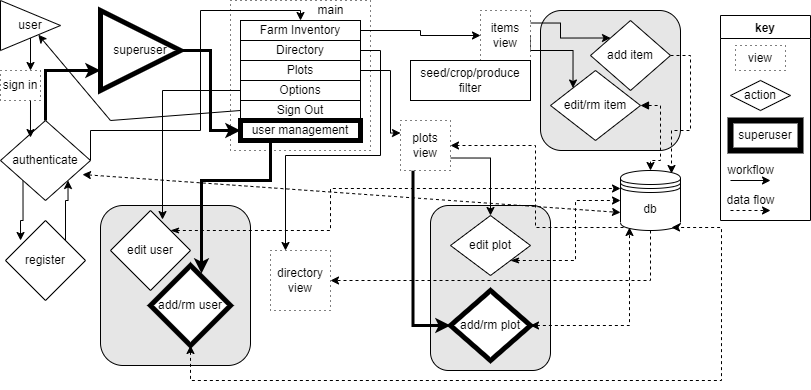

The diagram above was exported from draw.io. Its source (the exported page's mxGraphModel, read from the mxfile embedded in the PNG):
<mxGraphModel dx="1108" dy="529" grid="1" gridSize="10" guides="1" tooltips="1" connect="1" arrows="1" fold="1" page="1" pageScale="1" pageWidth="850" pageHeight="1100" math="0" shadow="0">
  <root>
    <mxCell id="0" />
    <mxCell id="1" parent="0" />
    <mxCell id="2kGTdsZeKOC9wKIlFGwh-84" value="" style="rounded=0;whiteSpace=wrap;html=1;strokeColor=#000000;strokeWidth=1;fillColor=#FFFFFF;dashed=1;dashPattern=1 4;" parent="1" vertex="1">
      <mxGeometry x="240" y="10" width="140" height="150" as="geometry" />
    </mxCell>
    <mxCell id="2kGTdsZeKOC9wKIlFGwh-66" value="" style="rounded=1;whiteSpace=wrap;html=1;strokeColor=#000000;strokeWidth=0;fillColor=#E6E6E6;" parent="1" vertex="1">
      <mxGeometry x="110" y="215" width="150" height="160" as="geometry" />
    </mxCell>
    <mxCell id="2kGTdsZeKOC9wKIlFGwh-65" value="" style="rounded=1;whiteSpace=wrap;html=1;strokeColor=#000000;strokeWidth=0;fillColor=#E6E6E6;" parent="1" vertex="1">
      <mxGeometry x="550" y="20" width="140" height="140" as="geometry" />
    </mxCell>
    <mxCell id="2kGTdsZeKOC9wKIlFGwh-64" value="" style="rounded=1;whiteSpace=wrap;html=1;strokeColor=#000000;strokeWidth=0;fillColor=#E6E6E6;" parent="1" vertex="1">
      <mxGeometry x="440" y="215" width="120" height="165" as="geometry" />
    </mxCell>
    <mxCell id="2kGTdsZeKOC9wKIlFGwh-31" style="edgeStyle=orthogonalEdgeStyle;rounded=0;orthogonalLoop=1;jettySize=auto;html=1;exitX=0.5;exitY=1;exitDx=0;exitDy=0;entryX=1;entryY=0.5;entryDx=0;entryDy=0;dashed=1;" parent="1" source="OYxCT5j-wCBmfBc-J0ei-1" target="2kGTdsZeKOC9wKIlFGwh-30" edge="1">
      <mxGeometry relative="1" as="geometry" />
    </mxCell>
    <mxCell id="2kGTdsZeKOC9wKIlFGwh-46" style="edgeStyle=orthogonalEdgeStyle;rounded=0;orthogonalLoop=1;jettySize=auto;html=1;exitX=0.15;exitY=0.95;exitDx=0;exitDy=0;exitPerimeter=0;entryX=1;entryY=0.5;entryDx=0;entryDy=0;dashed=1;" parent="1" source="OYxCT5j-wCBmfBc-J0ei-1" target="2kGTdsZeKOC9wKIlFGwh-35" edge="1">
      <mxGeometry relative="1" as="geometry" />
    </mxCell>
    <mxCell id="OYxCT5j-wCBmfBc-J0ei-1" value="db" style="shape=datastore;whiteSpace=wrap;html=1;" parent="1" vertex="1">
      <mxGeometry x="630" y="180" width="60" height="60" as="geometry" />
    </mxCell>
    <mxCell id="2kGTdsZeKOC9wKIlFGwh-20" style="edgeStyle=orthogonalEdgeStyle;rounded=0;orthogonalLoop=1;jettySize=auto;html=1;entryX=0;entryY=0.5;entryDx=0;entryDy=0;" parent="1" source="2kGTdsZeKOC9wKIlFGwh-3" target="2kGTdsZeKOC9wKIlFGwh-18" edge="1">
      <mxGeometry relative="1" as="geometry" />
    </mxCell>
    <mxCell id="2kGTdsZeKOC9wKIlFGwh-3" value="Farm Inventory" style="rounded=0;whiteSpace=wrap;html=1;" parent="1" vertex="1">
      <mxGeometry x="250" y="30" width="120" height="20" as="geometry" />
    </mxCell>
    <mxCell id="2kGTdsZeKOC9wKIlFGwh-34" style="edgeStyle=orthogonalEdgeStyle;rounded=0;orthogonalLoop=1;jettySize=auto;html=1;exitX=1;exitY=0.5;exitDx=0;exitDy=0;entryX=0.25;entryY=0;entryDx=0;entryDy=0;" parent="1" source="2kGTdsZeKOC9wKIlFGwh-4" target="2kGTdsZeKOC9wKIlFGwh-30" edge="1">
      <mxGeometry relative="1" as="geometry">
        <Array as="points">
          <mxPoint x="390" y="60" />
          <mxPoint x="390" y="165" />
          <mxPoint x="295" y="165" />
        </Array>
      </mxGeometry>
    </mxCell>
    <mxCell id="2kGTdsZeKOC9wKIlFGwh-4" value="Directory" style="rounded=0;whiteSpace=wrap;html=1;" parent="1" vertex="1">
      <mxGeometry x="250" y="50" width="120" height="20" as="geometry" />
    </mxCell>
    <mxCell id="2kGTdsZeKOC9wKIlFGwh-60" style="edgeStyle=orthogonalEdgeStyle;rounded=0;orthogonalLoop=1;jettySize=auto;html=1;exitX=1;exitY=0.5;exitDx=0;exitDy=0;entryX=0;entryY=0.25;entryDx=0;entryDy=0;startArrow=none;startFill=0;strokeColor=default;strokeWidth=1;" parent="1" source="2kGTdsZeKOC9wKIlFGwh-5" target="2kGTdsZeKOC9wKIlFGwh-35" edge="1">
      <mxGeometry relative="1" as="geometry">
        <Array as="points">
          <mxPoint x="400" y="80" />
          <mxPoint x="400" y="143" />
        </Array>
      </mxGeometry>
    </mxCell>
    <mxCell id="2kGTdsZeKOC9wKIlFGwh-5" value="Plots" style="rounded=0;whiteSpace=wrap;html=1;" parent="1" vertex="1">
      <mxGeometry x="250" y="70" width="120" height="20" as="geometry" />
    </mxCell>
    <mxCell id="2kGTdsZeKOC9wKIlFGwh-39" style="edgeStyle=orthogonalEdgeStyle;rounded=0;orthogonalLoop=1;jettySize=auto;html=1;exitX=0;exitY=0.5;exitDx=0;exitDy=0;entryX=0.65;entryY=0.113;entryDx=0;entryDy=0;entryPerimeter=0;" parent="1" source="2kGTdsZeKOC9wKIlFGwh-6" target="2kGTdsZeKOC9wKIlFGwh-37" edge="1">
      <mxGeometry relative="1" as="geometry" />
    </mxCell>
    <mxCell id="2kGTdsZeKOC9wKIlFGwh-6" value="Options" style="rounded=0;whiteSpace=wrap;html=1;" parent="1" vertex="1">
      <mxGeometry x="250" y="90" width="120" height="20" as="geometry" />
    </mxCell>
    <mxCell id="2kGTdsZeKOC9wKIlFGwh-7" value="Sign Out" style="rounded=0;whiteSpace=wrap;html=1;" parent="1" vertex="1">
      <mxGeometry x="250" y="110" width="120" height="20" as="geometry" />
    </mxCell>
    <mxCell id="2kGTdsZeKOC9wKIlFGwh-8" value="" style="endArrow=classic;html=1;rounded=0;fillColor=#f8cecc;strokeColor=#000000;exitX=0;exitY=0.5;exitDx=0;exitDy=0;" parent="1" source="2kGTdsZeKOC9wKIlFGwh-7" target="2kGTdsZeKOC9wKIlFGwh-13" edge="1">
      <mxGeometry width="50" height="50" relative="1" as="geometry">
        <mxPoint x="190" y="130" as="sourcePoint" />
        <mxPoint x="93.98648648648646" y="171.62162162162167" as="targetPoint" />
        <Array as="points">
          <mxPoint x="120" y="130" />
        </Array>
      </mxGeometry>
    </mxCell>
    <mxCell id="2kGTdsZeKOC9wKIlFGwh-47" style="edgeStyle=orthogonalEdgeStyle;rounded=0;orthogonalLoop=1;jettySize=auto;html=1;exitX=1;exitY=0.5;exitDx=0;exitDy=0;entryX=0.85;entryY=0.05;entryDx=0;entryDy=0;entryPerimeter=0;dashed=1;" parent="1" source="2kGTdsZeKOC9wKIlFGwh-11" target="OYxCT5j-wCBmfBc-J0ei-1" edge="1">
      <mxGeometry relative="1" as="geometry" />
    </mxCell>
    <mxCell id="2kGTdsZeKOC9wKIlFGwh-11" value="add item" style="rhombus;whiteSpace=wrap;html=1;" parent="1" vertex="1">
      <mxGeometry x="600" y="30" width="80" height="70" as="geometry" />
    </mxCell>
    <mxCell id="2kGTdsZeKOC9wKIlFGwh-48" style="edgeStyle=orthogonalEdgeStyle;rounded=0;orthogonalLoop=1;jettySize=auto;html=1;exitX=1;exitY=0.5;exitDx=0;exitDy=0;dashed=1;strokeColor=none;startArrow=block;startFill=1;" parent="1" source="2kGTdsZeKOC9wKIlFGwh-12" target="OYxCT5j-wCBmfBc-J0ei-1" edge="1">
      <mxGeometry relative="1" as="geometry" />
    </mxCell>
    <mxCell id="2kGTdsZeKOC9wKIlFGwh-49" style="edgeStyle=orthogonalEdgeStyle;rounded=0;orthogonalLoop=1;jettySize=auto;html=1;exitX=1;exitY=0.5;exitDx=0;exitDy=0;dashed=1;startArrow=block;startFill=1;strokeColor=default;" parent="1" source="2kGTdsZeKOC9wKIlFGwh-12" edge="1">
      <mxGeometry relative="1" as="geometry">
        <mxPoint x="660" y="180" as="targetPoint" />
      </mxGeometry>
    </mxCell>
    <mxCell id="2kGTdsZeKOC9wKIlFGwh-12" value="edit/rm item" style="rhombus;whiteSpace=wrap;html=1;" parent="1" vertex="1">
      <mxGeometry x="560" y="80" width="90" height="70" as="geometry" />
    </mxCell>
    <mxCell id="2kGTdsZeKOC9wKIlFGwh-88" style="edgeStyle=orthogonalEdgeStyle;rounded=0;orthogonalLoop=1;jettySize=auto;html=1;exitX=0.5;exitY=1;exitDx=0;exitDy=0;entryX=0.75;entryY=0;entryDx=0;entryDy=0;startArrow=none;startFill=0;strokeColor=default;strokeWidth=1;" parent="1" source="2kGTdsZeKOC9wKIlFGwh-13" target="2kGTdsZeKOC9wKIlFGwh-87" edge="1">
      <mxGeometry relative="1" as="geometry" />
    </mxCell>
    <mxCell id="2kGTdsZeKOC9wKIlFGwh-13" value="user" style="triangle;whiteSpace=wrap;html=1;" parent="1" vertex="1">
      <mxGeometry x="10" y="10" width="60" height="50" as="geometry" />
    </mxCell>
    <mxCell id="2kGTdsZeKOC9wKIlFGwh-15" value="" style="endArrow=classic;startArrow=classic;html=1;rounded=0;entryX=0;entryY=0.7;entryDx=0;entryDy=0;exitX=0.911;exitY=0.675;exitDx=0;exitDy=0;dashed=1;exitPerimeter=0;" parent="1" source="2kGTdsZeKOC9wKIlFGwh-68" target="OYxCT5j-wCBmfBc-J0ei-1" edge="1">
      <mxGeometry width="50" height="50" relative="1" as="geometry">
        <mxPoint x="120" y="195" as="sourcePoint" />
        <mxPoint x="200" y="160" as="targetPoint" />
      </mxGeometry>
    </mxCell>
    <mxCell id="2kGTdsZeKOC9wKIlFGwh-51" style="edgeStyle=orthogonalEdgeStyle;rounded=0;orthogonalLoop=1;jettySize=auto;html=1;exitX=1;exitY=0.25;exitDx=0;exitDy=0;entryX=0;entryY=0;entryDx=0;entryDy=0;startArrow=none;startFill=0;strokeColor=default;" parent="1" source="2kGTdsZeKOC9wKIlFGwh-18" target="2kGTdsZeKOC9wKIlFGwh-11" edge="1">
      <mxGeometry relative="1" as="geometry" />
    </mxCell>
    <mxCell id="2kGTdsZeKOC9wKIlFGwh-52" style="edgeStyle=orthogonalEdgeStyle;rounded=0;orthogonalLoop=1;jettySize=auto;html=1;exitX=1;exitY=0.5;exitDx=0;exitDy=0;entryX=0;entryY=0;entryDx=0;entryDy=0;startArrow=none;startFill=0;strokeColor=default;" parent="1" source="2kGTdsZeKOC9wKIlFGwh-18" target="2kGTdsZeKOC9wKIlFGwh-12" edge="1">
      <mxGeometry relative="1" as="geometry">
        <Array as="points">
          <mxPoint x="540" y="60" />
          <mxPoint x="583" y="60" />
        </Array>
      </mxGeometry>
    </mxCell>
    <mxCell id="2kGTdsZeKOC9wKIlFGwh-18" value="items view" style="whiteSpace=wrap;html=1;aspect=fixed;dashed=1;dashPattern=1 4;" parent="1" vertex="1">
      <mxGeometry x="490" y="20" width="50" height="50" as="geometry" />
    </mxCell>
    <mxCell id="2kGTdsZeKOC9wKIlFGwh-19" value="seed/crop/produce filter" style="whiteSpace=wrap;html=1;" parent="1" vertex="1">
      <mxGeometry x="420" y="70" width="120" height="40" as="geometry" />
    </mxCell>
    <mxCell id="2kGTdsZeKOC9wKIlFGwh-27" style="edgeStyle=orthogonalEdgeStyle;rounded=0;orthogonalLoop=1;jettySize=auto;html=1;exitX=1;exitY=0.5;exitDx=0;exitDy=0;entryX=0;entryY=0.5;entryDx=0;entryDy=0;strokeWidth=3;" parent="1" source="2kGTdsZeKOC9wKIlFGwh-22" target="2kGTdsZeKOC9wKIlFGwh-23" edge="1">
      <mxGeometry relative="1" as="geometry" />
    </mxCell>
    <mxCell id="2kGTdsZeKOC9wKIlFGwh-22" value="superuser" style="triangle;whiteSpace=wrap;html=1;strokeWidth=5;" parent="1" vertex="1">
      <mxGeometry x="110" y="20" width="80" height="80" as="geometry" />
    </mxCell>
    <mxCell id="2kGTdsZeKOC9wKIlFGwh-38" style="edgeStyle=orthogonalEdgeStyle;rounded=0;orthogonalLoop=1;jettySize=auto;html=1;exitX=0.25;exitY=1;exitDx=0;exitDy=0;entryX=0.638;entryY=0.1;entryDx=0;entryDy=0;entryPerimeter=0;strokeWidth=3;" parent="1" source="2kGTdsZeKOC9wKIlFGwh-23" target="2kGTdsZeKOC9wKIlFGwh-24" edge="1">
      <mxGeometry relative="1" as="geometry">
        <mxPoint x="230" y="240" as="targetPoint" />
        <Array as="points">
          <mxPoint x="280" y="190" />
          <mxPoint x="211" y="190" />
        </Array>
      </mxGeometry>
    </mxCell>
    <mxCell id="2kGTdsZeKOC9wKIlFGwh-23" value="user management" style="whiteSpace=wrap;html=1;strokeColor=#000000;strokeWidth=5;" parent="1" vertex="1">
      <mxGeometry x="250" y="130" width="120" height="20" as="geometry" />
    </mxCell>
    <mxCell id="2kGTdsZeKOC9wKIlFGwh-63" style="edgeStyle=orthogonalEdgeStyle;rounded=0;orthogonalLoop=1;jettySize=auto;html=1;exitX=0.5;exitY=1;exitDx=0;exitDy=0;entryX=0.85;entryY=0.95;entryDx=0;entryDy=0;entryPerimeter=0;startArrow=classic;startFill=1;strokeColor=default;strokeWidth=1;dashed=1;" parent="1" source="2kGTdsZeKOC9wKIlFGwh-24" target="OYxCT5j-wCBmfBc-J0ei-1" edge="1">
      <mxGeometry relative="1" as="geometry">
        <Array as="points">
          <mxPoint x="200" y="390" />
          <mxPoint x="731" y="390" />
        </Array>
      </mxGeometry>
    </mxCell>
    <mxCell id="2kGTdsZeKOC9wKIlFGwh-24" value="add/rm user" style="rhombus;whiteSpace=wrap;html=1;strokeWidth=5;" parent="1" vertex="1">
      <mxGeometry x="160" y="275" width="80" height="80" as="geometry" />
    </mxCell>
    <mxCell id="2kGTdsZeKOC9wKIlFGwh-30" value="directory view" style="whiteSpace=wrap;html=1;aspect=fixed;strokeColor=#000000;strokeWidth=1;dashed=1;dashPattern=1 4;" parent="1" vertex="1">
      <mxGeometry x="280" y="260" width="60" height="60" as="geometry" />
    </mxCell>
    <mxCell id="2kGTdsZeKOC9wKIlFGwh-58" style="edgeStyle=orthogonalEdgeStyle;rounded=0;orthogonalLoop=1;jettySize=auto;html=1;exitX=0.25;exitY=1;exitDx=0;exitDy=0;entryX=0;entryY=0.5;entryDx=0;entryDy=0;startArrow=none;startFill=0;strokeColor=default;strokeWidth=3;" parent="1" source="2kGTdsZeKOC9wKIlFGwh-35" target="2kGTdsZeKOC9wKIlFGwh-57" edge="1">
      <mxGeometry relative="1" as="geometry" />
    </mxCell>
    <mxCell id="2kGTdsZeKOC9wKIlFGwh-62" style="edgeStyle=orthogonalEdgeStyle;rounded=0;orthogonalLoop=1;jettySize=auto;html=1;exitX=1;exitY=0.75;exitDx=0;exitDy=0;entryX=0.5;entryY=0;entryDx=0;entryDy=0;startArrow=none;startFill=0;strokeColor=default;strokeWidth=1;" parent="1" source="2kGTdsZeKOC9wKIlFGwh-35" target="2kGTdsZeKOC9wKIlFGwh-53" edge="1">
      <mxGeometry relative="1" as="geometry" />
    </mxCell>
    <mxCell id="2kGTdsZeKOC9wKIlFGwh-35" value="plots view" style="whiteSpace=wrap;html=1;aspect=fixed;strokeColor=#000000;strokeWidth=1;dashed=1;dashPattern=1 4;" parent="1" vertex="1">
      <mxGeometry x="410" y="130" width="50" height="50" as="geometry" />
    </mxCell>
    <mxCell id="2kGTdsZeKOC9wKIlFGwh-86" style="edgeStyle=orthogonalEdgeStyle;rounded=0;orthogonalLoop=1;jettySize=auto;html=1;exitX=1;exitY=0;exitDx=0;exitDy=0;entryX=0;entryY=0.3;entryDx=0;entryDy=0;dashed=1;startArrow=classicThin;startFill=1;strokeColor=default;strokeWidth=1;" parent="1" source="2kGTdsZeKOC9wKIlFGwh-37" target="OYxCT5j-wCBmfBc-J0ei-1" edge="1">
      <mxGeometry relative="1" as="geometry">
        <Array as="points">
          <mxPoint x="340" y="240" />
          <mxPoint x="340" y="198" />
        </Array>
      </mxGeometry>
    </mxCell>
    <mxCell id="2kGTdsZeKOC9wKIlFGwh-37" value="edit user" style="rhombus;whiteSpace=wrap;html=1;strokeColor=#000000;strokeWidth=1;" parent="1" vertex="1">
      <mxGeometry x="120" y="220" width="80" height="80" as="geometry" />
    </mxCell>
    <mxCell id="2kGTdsZeKOC9wKIlFGwh-55" style="edgeStyle=orthogonalEdgeStyle;rounded=0;orthogonalLoop=1;jettySize=auto;html=1;exitX=1;exitY=1;exitDx=0;exitDy=0;entryX=0;entryY=0.5;entryDx=0;entryDy=0;startArrow=classicThin;startFill=1;strokeColor=default;dashed=1;" parent="1" source="2kGTdsZeKOC9wKIlFGwh-53" target="OYxCT5j-wCBmfBc-J0ei-1" edge="1">
      <mxGeometry relative="1" as="geometry" />
    </mxCell>
    <mxCell id="2kGTdsZeKOC9wKIlFGwh-53" value="edit plot" style="rhombus;whiteSpace=wrap;html=1;strokeColor=#000000;strokeWidth=1;" parent="1" vertex="1">
      <mxGeometry x="460" y="225" width="80" height="60" as="geometry" />
    </mxCell>
    <mxCell id="2kGTdsZeKOC9wKIlFGwh-59" style="edgeStyle=orthogonalEdgeStyle;rounded=0;orthogonalLoop=1;jettySize=auto;html=1;exitX=1;exitY=0.5;exitDx=0;exitDy=0;entryX=0.15;entryY=0.95;entryDx=0;entryDy=0;entryPerimeter=0;startArrow=classic;startFill=1;strokeColor=default;strokeWidth=1;dashed=1;" parent="1" source="2kGTdsZeKOC9wKIlFGwh-57" target="OYxCT5j-wCBmfBc-J0ei-1" edge="1">
      <mxGeometry relative="1" as="geometry" />
    </mxCell>
    <mxCell id="2kGTdsZeKOC9wKIlFGwh-57" value="add/rm plot" style="rhombus;whiteSpace=wrap;html=1;strokeWidth=5;" parent="1" vertex="1">
      <mxGeometry x="460" y="300" width="80" height="70" as="geometry" />
    </mxCell>
    <mxCell id="2kGTdsZeKOC9wKIlFGwh-71" style="edgeStyle=orthogonalEdgeStyle;rounded=0;orthogonalLoop=1;jettySize=auto;html=1;exitX=0.5;exitY=0;exitDx=0;exitDy=0;entryX=0;entryY=0.75;entryDx=0;entryDy=0;startArrow=none;startFill=0;strokeColor=default;strokeWidth=3;" parent="1" source="2kGTdsZeKOC9wKIlFGwh-68" target="2kGTdsZeKOC9wKIlFGwh-22" edge="1">
      <mxGeometry relative="1" as="geometry" />
    </mxCell>
    <mxCell id="2kGTdsZeKOC9wKIlFGwh-72" style="edgeStyle=orthogonalEdgeStyle;rounded=0;orthogonalLoop=1;jettySize=auto;html=1;exitX=1;exitY=0.5;exitDx=0;exitDy=0;entryX=0.5;entryY=0;entryDx=0;entryDy=0;startArrow=none;startFill=0;strokeColor=default;strokeWidth=1;" parent="1" source="2kGTdsZeKOC9wKIlFGwh-68" target="2kGTdsZeKOC9wKIlFGwh-3" edge="1">
      <mxGeometry relative="1" as="geometry">
        <Array as="points">
          <mxPoint x="210" y="140" />
          <mxPoint x="210" y="20" />
          <mxPoint x="310" y="20" />
        </Array>
      </mxGeometry>
    </mxCell>
    <mxCell id="TuFsTjHtF2LQoUVJh08w-2" style="edgeStyle=orthogonalEdgeStyle;rounded=0;orthogonalLoop=1;jettySize=auto;html=1;exitX=0;exitY=1;exitDx=0;exitDy=0;entryX=0.188;entryY=0.25;entryDx=0;entryDy=0;entryPerimeter=0;" edge="1" parent="1" source="2kGTdsZeKOC9wKIlFGwh-68" target="TuFsTjHtF2LQoUVJh08w-1">
      <mxGeometry relative="1" as="geometry">
        <Array as="points">
          <mxPoint x="32" y="230" />
          <mxPoint x="30" y="230" />
        </Array>
      </mxGeometry>
    </mxCell>
    <mxCell id="2kGTdsZeKOC9wKIlFGwh-68" value="authenticate" style="rhombus;whiteSpace=wrap;html=1;strokeColor=#000000;strokeWidth=1;fillColor=#FFFFFF;" parent="1" vertex="1">
      <mxGeometry x="10" y="130" width="90" height="80" as="geometry" />
    </mxCell>
    <mxCell id="2kGTdsZeKOC9wKIlFGwh-73" value="key" style="swimlane;strokeColor=#000000;strokeWidth=1;fillColor=#FFFFFF;" parent="1" vertex="1">
      <mxGeometry x="730" y="25" width="90" height="205" as="geometry" />
    </mxCell>
    <mxCell id="2kGTdsZeKOC9wKIlFGwh-74" value="action" style="rhombus;whiteSpace=wrap;html=1;strokeColor=#000000;strokeWidth=1;fillColor=#FFFFFF;" parent="2kGTdsZeKOC9wKIlFGwh-73" vertex="1">
      <mxGeometry x="10" y="65" width="60" height="30" as="geometry" />
    </mxCell>
    <mxCell id="2kGTdsZeKOC9wKIlFGwh-75" value="view" style="rounded=0;whiteSpace=wrap;html=1;strokeColor=#000000;strokeWidth=1;fillColor=#FFFFFF;dashed=1;dashPattern=1 4;" parent="2kGTdsZeKOC9wKIlFGwh-73" vertex="1">
      <mxGeometry x="15" y="30" width="50" height="25" as="geometry" />
    </mxCell>
    <mxCell id="2kGTdsZeKOC9wKIlFGwh-76" value="superuser" style="rounded=0;whiteSpace=wrap;html=1;strokeColor=#000000;strokeWidth=6;fillColor=#FFFFFF;" parent="2kGTdsZeKOC9wKIlFGwh-73" vertex="1">
      <mxGeometry x="10" y="105" width="70" height="30" as="geometry" />
    </mxCell>
    <mxCell id="2kGTdsZeKOC9wKIlFGwh-78" value="" style="endArrow=classic;html=1;rounded=0;strokeColor=default;strokeWidth=1;" parent="2kGTdsZeKOC9wKIlFGwh-73" edge="1">
      <mxGeometry width="50" height="50" relative="1" as="geometry">
        <mxPoint x="10" y="165" as="sourcePoint" />
        <mxPoint x="50" y="165" as="targetPoint" />
      </mxGeometry>
    </mxCell>
    <mxCell id="2kGTdsZeKOC9wKIlFGwh-79" value="workflow" style="text;html=1;align=center;verticalAlign=middle;resizable=0;points=[];autosize=1;strokeColor=none;fillColor=none;" parent="2kGTdsZeKOC9wKIlFGwh-73" vertex="1">
      <mxGeometry y="145" width="60" height="20" as="geometry" />
    </mxCell>
    <mxCell id="2kGTdsZeKOC9wKIlFGwh-80" value="" style="endArrow=none;dashed=1;html=1;rounded=0;strokeColor=none;strokeWidth=1;startArrow=none;startFill=0;" parent="2kGTdsZeKOC9wKIlFGwh-73" edge="1">
      <mxGeometry width="50" height="50" relative="1" as="geometry">
        <mxPoint x="10" y="195" as="sourcePoint" />
        <mxPoint x="50" y="195" as="targetPoint" />
      </mxGeometry>
    </mxCell>
    <mxCell id="2kGTdsZeKOC9wKIlFGwh-81" value="" style="endArrow=classic;html=1;rounded=0;strokeColor=default;strokeWidth=1;dashed=1;" parent="2kGTdsZeKOC9wKIlFGwh-73" edge="1">
      <mxGeometry width="50" height="50" relative="1" as="geometry">
        <mxPoint x="10" y="195" as="sourcePoint" />
        <mxPoint x="50" y="195" as="targetPoint" />
      </mxGeometry>
    </mxCell>
    <mxCell id="2kGTdsZeKOC9wKIlFGwh-82" value="data flow" style="text;html=1;align=center;verticalAlign=middle;resizable=0;points=[];autosize=1;strokeColor=none;fillColor=none;" parent="2kGTdsZeKOC9wKIlFGwh-73" vertex="1">
      <mxGeometry y="175" width="60" height="20" as="geometry" />
    </mxCell>
    <mxCell id="2kGTdsZeKOC9wKIlFGwh-85" value="main" style="text;html=1;align=center;verticalAlign=middle;resizable=0;points=[];autosize=1;strokeColor=none;fillColor=none;" parent="1" vertex="1">
      <mxGeometry x="320" y="10" width="40" height="20" as="geometry" />
    </mxCell>
    <mxCell id="2kGTdsZeKOC9wKIlFGwh-89" style="edgeStyle=orthogonalEdgeStyle;rounded=0;orthogonalLoop=1;jettySize=auto;html=1;exitX=0.75;exitY=1;exitDx=0;exitDy=0;entryX=0.333;entryY=0.213;entryDx=0;entryDy=0;entryPerimeter=0;startArrow=none;startFill=0;strokeColor=default;strokeWidth=1;" parent="1" source="2kGTdsZeKOC9wKIlFGwh-87" target="2kGTdsZeKOC9wKIlFGwh-68" edge="1">
      <mxGeometry relative="1" as="geometry" />
    </mxCell>
    <mxCell id="2kGTdsZeKOC9wKIlFGwh-87" value="sign in" style="rounded=0;whiteSpace=wrap;html=1;dashed=1;dashPattern=1 4;strokeColor=#000000;strokeWidth=1;fillColor=#FFFFFF;" parent="1" vertex="1">
      <mxGeometry x="10" y="80" width="40" height="30" as="geometry" />
    </mxCell>
    <mxCell id="TuFsTjHtF2LQoUVJh08w-3" style="edgeStyle=orthogonalEdgeStyle;rounded=0;orthogonalLoop=1;jettySize=auto;html=1;exitX=1;exitY=0;exitDx=0;exitDy=0;entryX=1;entryY=1;entryDx=0;entryDy=0;" edge="1" parent="1" source="TuFsTjHtF2LQoUVJh08w-1" target="2kGTdsZeKOC9wKIlFGwh-68">
      <mxGeometry relative="1" as="geometry" />
    </mxCell>
    <mxCell id="TuFsTjHtF2LQoUVJh08w-1" value="register" style="rhombus;whiteSpace=wrap;html=1;" vertex="1" parent="1">
      <mxGeometry x="15" y="230" width="80" height="80" as="geometry" />
    </mxCell>
  </root>
</mxGraphModel>